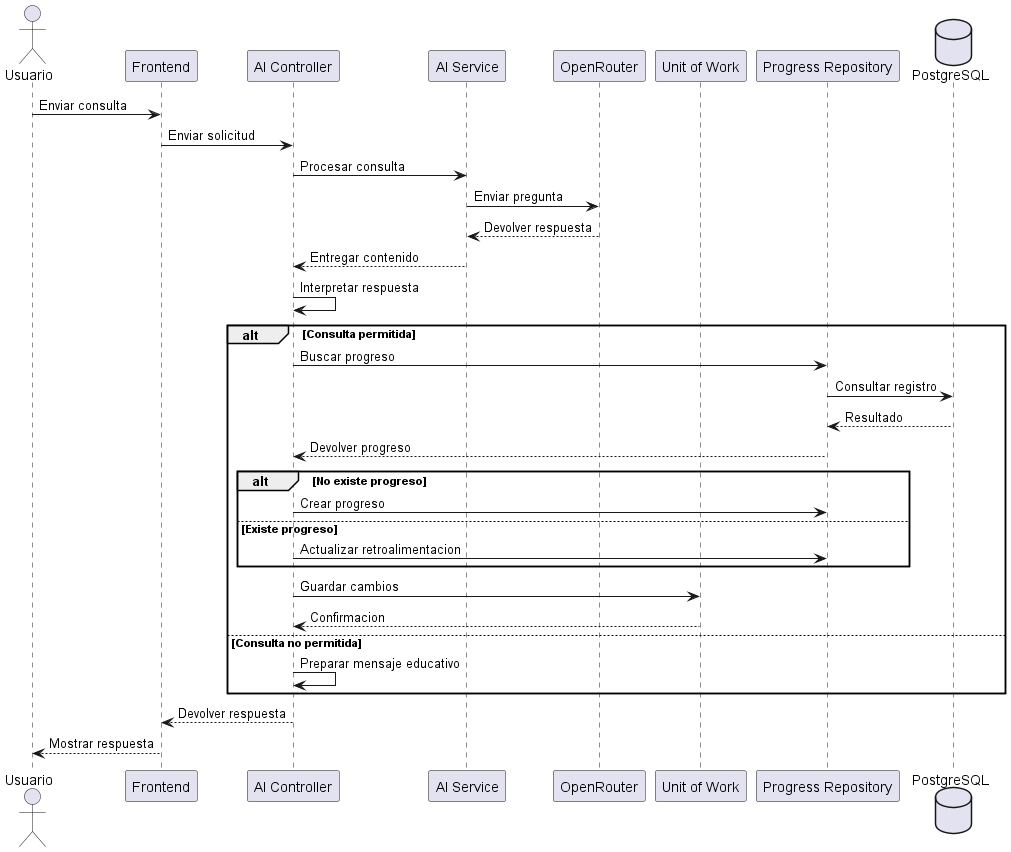

The diagram above was rendered by PlantUML. Its source (embedded in the PNG):
@startuml
actor Usuario as U
participant Frontend as F
participant "AI Controller" as C
participant "AI Service" as S
participant OpenRouter as O
participant "Unit of Work" as W
participant "Progress Repository" as R
database PostgreSQL as DB

U -> F : Enviar consulta
F -> C : Enviar solicitud
C -> S : Procesar consulta
S -> O : Enviar pregunta
O --> S : Devolver respuesta
S --> C : Entregar contenido

C -> C : Interpretar respuesta

alt Consulta permitida
    C -> R : Buscar progreso
    R -> DB : Consultar registro
    DB --> R : Resultado
    R --> C : Devolver progreso

    alt No existe progreso
        C -> R : Crear progreso
    else Existe progreso
        C -> R : Actualizar retroalimentacion
    end

    C -> W : Guardar cambios
    W --> C : Confirmacion
else Consulta no permitida
    C -> C : Preparar mensaje educativo
end

C --> F : Devolver respuesta
F --> U : Mostrar respuesta

@enduml